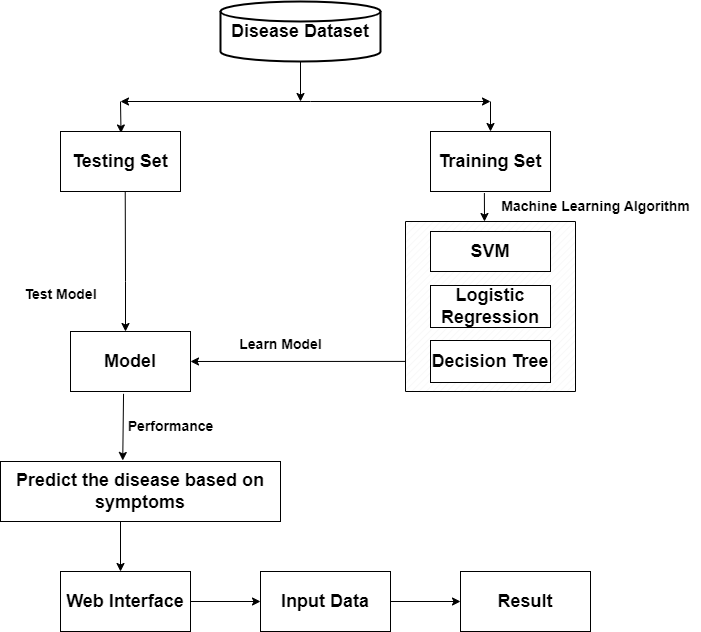

The diagram above was exported from draw.io. Its source (the exported page's mxGraphModel, read from the mxfile embedded in the PNG):
<mxGraphModel dx="1115" dy="589" grid="1" gridSize="10" guides="1" tooltips="1" connect="1" arrows="1" fold="1" page="1" pageScale="1" pageWidth="850" pageHeight="1100" math="0" shadow="0">
  <root>
    <mxCell id="0" />
    <mxCell id="1" parent="0" />
    <mxCell id="4DuZaxH052kdak9wo3z1-22" value="&lt;b&gt;&lt;font style=&quot;font-size: 18px;&quot;&gt;Disease Dataset&lt;/font&gt;&lt;/b&gt;" style="strokeWidth=2;html=1;shape=mxgraph.flowchart.database;whiteSpace=wrap;" parent="1" vertex="1">
      <mxGeometry x="340" y="110" width="160" height="60" as="geometry" />
    </mxCell>
    <mxCell id="4DuZaxH052kdak9wo3z1-23" value="" style="verticalLabelPosition=bottom;verticalAlign=top;html=1;shape=mxgraph.basic.patternFillRect;fillStyle=diag;step=5;fillStrokeWidth=0.2;fillStrokeColor=#dddddd;" parent="1" vertex="1">
      <mxGeometry x="525" y="330" width="170" height="170" as="geometry" />
    </mxCell>
    <mxCell id="4DuZaxH052kdak9wo3z1-24" value="" style="endArrow=classic;html=1;rounded=0;exitX=0.442;exitY=1.039;exitDx=0;exitDy=0;exitPerimeter=0;entryX=0.426;entryY=-0.017;entryDx=0;entryDy=0;entryPerimeter=0;" parent="1" edge="1">
      <mxGeometry width="50" height="50" relative="1" as="geometry">
        <mxPoint x="243.03999999999996" y="502.3399999999999" as="sourcePoint" />
        <mxPoint x="242.24" y="568.98" as="targetPoint" />
      </mxGeometry>
    </mxCell>
    <mxCell id="4DuZaxH052kdak9wo3z1-25" value="" style="endArrow=classic;html=1;rounded=0;exitX=0.456;exitY=0.983;exitDx=0;exitDy=0;exitPerimeter=0;" parent="1" edge="1">
      <mxGeometry width="50" height="50" relative="1" as="geometry">
        <mxPoint x="244.72000000000003" y="298.98" as="sourcePoint" />
        <mxPoint x="245" y="440" as="targetPoint" />
        <Array as="points">
          <mxPoint x="245" y="390" />
        </Array>
      </mxGeometry>
    </mxCell>
    <mxCell id="4DuZaxH052kdak9wo3z1-26" value="" style="endArrow=classic;html=1;rounded=0;exitX=-0.002;exitY=0.823;exitDx=0;exitDy=0;exitPerimeter=0;" parent="1" source="4DuZaxH052kdak9wo3z1-23" edge="1">
      <mxGeometry width="50" height="50" relative="1" as="geometry">
        <mxPoint x="410" y="440" as="sourcePoint" />
        <mxPoint x="310" y="469.9803393286245" as="targetPoint" />
      </mxGeometry>
    </mxCell>
    <mxCell id="4DuZaxH052kdak9wo3z1-27" value="" style="endArrow=classic;html=1;rounded=0;exitX=0.449;exitY=1.025;exitDx=0;exitDy=0;exitPerimeter=0;" parent="1" edge="1">
      <mxGeometry width="50" height="50" relative="1" as="geometry">
        <mxPoint x="603.8800000000001" y="301.5" as="sourcePoint" />
        <mxPoint x="604" y="330" as="targetPoint" />
      </mxGeometry>
    </mxCell>
    <mxCell id="4DuZaxH052kdak9wo3z1-28" value="" style="endArrow=classic;startArrow=classic;html=1;rounded=0;" parent="1" edge="1">
      <mxGeometry width="50" height="50" relative="1" as="geometry">
        <mxPoint x="240" y="210" as="sourcePoint" />
        <mxPoint x="610" y="210" as="targetPoint" />
        <Array as="points">
          <mxPoint x="430" y="210" />
        </Array>
      </mxGeometry>
    </mxCell>
    <mxCell id="4DuZaxH052kdak9wo3z1-29" value="" style="endArrow=classic;html=1;rounded=0;exitX=0.5;exitY=1;exitDx=0;exitDy=0;exitPerimeter=0;" parent="1" source="4DuZaxH052kdak9wo3z1-22" edge="1">
      <mxGeometry width="50" height="50" relative="1" as="geometry">
        <mxPoint x="410" y="40" as="sourcePoint" />
        <mxPoint x="420" y="210" as="targetPoint" />
      </mxGeometry>
    </mxCell>
    <mxCell id="4DuZaxH052kdak9wo3z1-30" value="" style="endArrow=classic;html=1;rounded=0;entryX=0.5;entryY=0;entryDx=0;entryDy=0;" parent="1" target="4DuZaxH052kdak9wo3z1-33" edge="1">
      <mxGeometry width="50" height="50" relative="1" as="geometry">
        <mxPoint x="610" y="210" as="sourcePoint" />
        <mxPoint x="609" y="230" as="targetPoint" />
      </mxGeometry>
    </mxCell>
    <mxCell id="4DuZaxH052kdak9wo3z1-31" value="" style="endArrow=classic;html=1;rounded=0;entryX=0.421;entryY=0.025;entryDx=0;entryDy=0;entryPerimeter=0;" parent="1" edge="1">
      <mxGeometry width="50" height="50" relative="1" as="geometry">
        <mxPoint x="240" y="210" as="sourcePoint" />
        <mxPoint x="240.51999999999998" y="241.5" as="targetPoint" />
      </mxGeometry>
    </mxCell>
    <mxCell id="4DuZaxH052kdak9wo3z1-32" value="&lt;b&gt;&lt;font style=&quot;font-size: 18px;&quot;&gt;Testing Set&lt;/font&gt;&lt;/b&gt;" style="rounded=0;whiteSpace=wrap;html=1;" parent="1" vertex="1">
      <mxGeometry x="180" y="240" width="120" height="60" as="geometry" />
    </mxCell>
    <mxCell id="4DuZaxH052kdak9wo3z1-33" value="&lt;font style=&quot;font-size: 18px;&quot;&gt;&lt;b&gt;Training Set&lt;/b&gt;&lt;/font&gt;" style="rounded=0;whiteSpace=wrap;html=1;" parent="1" vertex="1">
      <mxGeometry x="550" y="240" width="120" height="60" as="geometry" />
    </mxCell>
    <mxCell id="4DuZaxH052kdak9wo3z1-34" value="&lt;b&gt;&lt;font style=&quot;font-size: 18px;&quot;&gt;Model&lt;/font&gt;&lt;/b&gt;" style="rounded=0;whiteSpace=wrap;html=1;" parent="1" vertex="1">
      <mxGeometry x="190" y="440" width="120" height="60" as="geometry" />
    </mxCell>
    <mxCell id="4DuZaxH052kdak9wo3z1-35" value="&lt;font style=&quot;font-size: 14px;&quot;&gt;&lt;b&gt;Test Model&lt;/b&gt;&lt;/font&gt;" style="text;html=1;align=center;verticalAlign=middle;resizable=0;points=[];autosize=1;strokeColor=none;fillColor=none;" parent="1" vertex="1">
      <mxGeometry x="130" y="388" width="100" height="30" as="geometry" />
    </mxCell>
    <mxCell id="4DuZaxH052kdak9wo3z1-36" value="&lt;font style=&quot;font-size: 14px;&quot;&gt;&lt;b&gt;Learn Model&lt;/b&gt;&lt;/font&gt;" style="text;html=1;align=center;verticalAlign=middle;resizable=0;points=[];autosize=1;strokeColor=none;fillColor=none;" parent="1" vertex="1">
      <mxGeometry x="345" y="438" width="110" height="30" as="geometry" />
    </mxCell>
    <mxCell id="4DuZaxH052kdak9wo3z1-37" value="&lt;b&gt;&lt;font style=&quot;font-size: 18px;&quot;&gt;Decision Tree&lt;/font&gt;&lt;/b&gt;" style="rounded=0;whiteSpace=wrap;html=1;" parent="1" vertex="1">
      <mxGeometry x="550" y="449" width="120" height="42" as="geometry" />
    </mxCell>
    <mxCell id="4DuZaxH052kdak9wo3z1-38" value="&lt;b&gt;&lt;font style=&quot;font-size: 18px;&quot;&gt;Logistic Regression&lt;/font&gt;&lt;/b&gt;" style="rounded=0;whiteSpace=wrap;html=1;" parent="1" vertex="1">
      <mxGeometry x="550" y="394" width="120" height="42" as="geometry" />
    </mxCell>
    <mxCell id="4DuZaxH052kdak9wo3z1-39" value="&lt;b&gt;&lt;font style=&quot;font-size: 18px;&quot;&gt;SVM&lt;/font&gt;&lt;/b&gt;" style="rounded=0;whiteSpace=wrap;html=1;" parent="1" vertex="1">
      <mxGeometry x="550" y="340" width="120" height="40" as="geometry" />
    </mxCell>
    <mxCell id="4DuZaxH052kdak9wo3z1-40" value="&lt;b&gt;&lt;font style=&quot;font-size: 18px;&quot;&gt;Predict the disease based on symptoms&lt;/font&gt;&lt;/b&gt;" style="rounded=0;whiteSpace=wrap;html=1;" parent="1" vertex="1">
      <mxGeometry x="120" y="570" width="280" height="60" as="geometry" />
    </mxCell>
    <mxCell id="4DuZaxH052kdak9wo3z1-41" value="&lt;b&gt;&lt;font style=&quot;font-size: 14px;&quot;&gt;Performance&lt;/font&gt;&lt;/b&gt;" style="text;html=1;align=center;verticalAlign=middle;resizable=0;points=[];autosize=1;strokeColor=none;fillColor=none;" parent="1" vertex="1">
      <mxGeometry x="235" y="520" width="110" height="30" as="geometry" />
    </mxCell>
    <mxCell id="4DuZaxH052kdak9wo3z1-42" value="&lt;b&gt;&lt;font style=&quot;font-size: 14px;&quot;&gt;Machine Learning Algorithm&lt;/font&gt;&lt;/b&gt;" style="text;html=1;align=center;verticalAlign=middle;resizable=0;points=[];autosize=1;strokeColor=none;fillColor=none;" parent="1" vertex="1">
      <mxGeometry x="610" y="300" width="210" height="30" as="geometry" />
    </mxCell>
    <mxCell id="ybMlZ6tRIUh5fOB4XltD-1" value="&lt;b&gt;&lt;font style=&quot;font-size: 18px;&quot;&gt;Web Interface&lt;/font&gt;&lt;/b&gt;" style="rounded=0;whiteSpace=wrap;html=1;" vertex="1" parent="1">
      <mxGeometry x="180" y="680" width="130" height="60" as="geometry" />
    </mxCell>
    <mxCell id="ybMlZ6tRIUh5fOB4XltD-2" value="" style="endArrow=classic;html=1;rounded=0;exitX=1;exitY=0.5;exitDx=0;exitDy=0;entryX=0;entryY=0.5;entryDx=0;entryDy=0;" edge="1" parent="1" source="ybMlZ6tRIUh5fOB4XltD-5" target="ybMlZ6tRIUh5fOB4XltD-7">
      <mxGeometry width="50" height="50" relative="1" as="geometry">
        <mxPoint x="60" y="710" as="sourcePoint" />
        <mxPoint x="110" y="660" as="targetPoint" />
      </mxGeometry>
    </mxCell>
    <mxCell id="ybMlZ6tRIUh5fOB4XltD-3" value="" style="endArrow=classic;html=1;rounded=0;" edge="1" parent="1">
      <mxGeometry width="50" height="50" relative="1" as="geometry">
        <mxPoint x="240" y="630" as="sourcePoint" />
        <mxPoint x="240" y="680" as="targetPoint" />
      </mxGeometry>
    </mxCell>
    <mxCell id="ybMlZ6tRIUh5fOB4XltD-5" value="&lt;b&gt;&lt;font style=&quot;font-size: 18px;&quot;&gt;Input Data&lt;/font&gt;&lt;/b&gt;" style="rounded=0;whiteSpace=wrap;html=1;" vertex="1" parent="1">
      <mxGeometry x="380" y="680" width="130" height="60" as="geometry" />
    </mxCell>
    <mxCell id="ybMlZ6tRIUh5fOB4XltD-6" value="" style="endArrow=classic;html=1;rounded=0;exitX=1;exitY=0.5;exitDx=0;exitDy=0;entryX=0;entryY=0.5;entryDx=0;entryDy=0;" edge="1" parent="1" source="ybMlZ6tRIUh5fOB4XltD-1" target="ybMlZ6tRIUh5fOB4XltD-5">
      <mxGeometry width="50" height="50" relative="1" as="geometry">
        <mxPoint x="70" y="720" as="sourcePoint" />
        <mxPoint x="120" y="670" as="targetPoint" />
      </mxGeometry>
    </mxCell>
    <mxCell id="ybMlZ6tRIUh5fOB4XltD-7" value="&lt;b&gt;&lt;font style=&quot;font-size: 18px;&quot;&gt;Result&lt;/font&gt;&lt;/b&gt;" style="rounded=0;whiteSpace=wrap;html=1;" vertex="1" parent="1">
      <mxGeometry x="580" y="680" width="130" height="60" as="geometry" />
    </mxCell>
  </root>
</mxGraphModel>